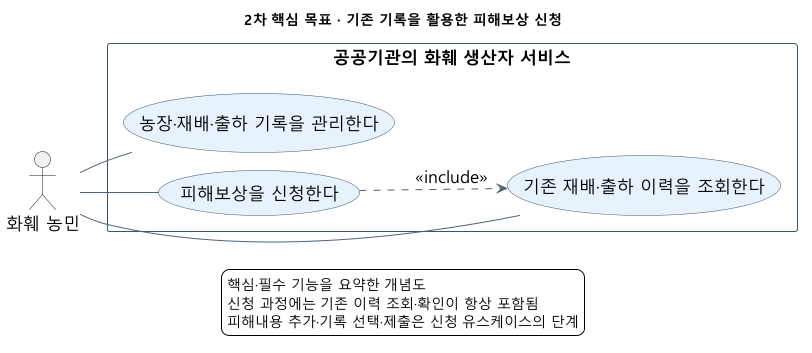

The diagram above was rendered by PlantUML. Its source (embedded in the PNG):
@startuml
!pragma layout smetana
left to right direction
skinparam defaultFontName Malgun Gothic
skinparam defaultFontSize 17
skinparam shadowing false
skinparam backgroundColor white
skinparam ArrowColor #526474
skinparam usecaseBorderColor #36566B
skinparam rectangleBorderColor #36566B
title 2차 핵심 목표 · 기존 기록을 활용한 피해보상 신청
actor "화훼 농민" as Farmer
rectangle "공공기관의 화훼 생산자 서비스" {
  usecase "농장·재배·출하 기록을 관리한다" as Records #E8F2FC
  usecase "피해보상을 신청한다" as Apply #E8F2FC
  usecase "기존 재배·출하 이력을 조회한다" as History #E8F2FC
}
Farmer -- Records
Farmer -- Apply
Farmer -- History
Apply ..> History : <<include>>
legend bottom
  핵심·필수 기능을 요약한 개념도
  신청 과정에는 기존 이력 조회·확인이 항상 포함됨
  피해내용 추가·기록 선택·제출은 신청 유스케이스의 단계
endlegend
@enduml